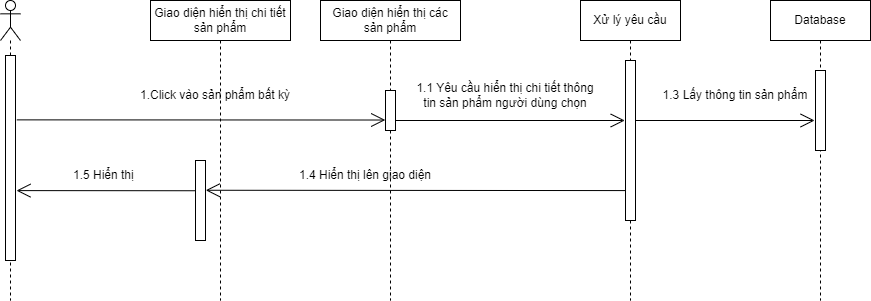

The diagram above was exported from draw.io. Its source (the exported page's mxGraphModel, read from the mxfile embedded in the PNG):
<mxGraphModel dx="1278" dy="521" grid="1" gridSize="10" guides="1" tooltips="1" connect="1" arrows="1" fold="1" page="1" pageScale="1" pageWidth="850" pageHeight="1100" math="0" shadow="0">
  <root>
    <mxCell id="0" />
    <mxCell id="1" parent="0" />
    <mxCell id="1u62BcKeDCx8kKimqD8o-1" value="" style="shape=umlLifeline;participant=umlActor;perimeter=lifelinePerimeter;whiteSpace=wrap;html=1;container=1;collapsible=0;recursiveResize=0;verticalAlign=top;spacingTop=36;outlineConnect=0;" parent="1" vertex="1">
      <mxGeometry x="130" y="120" width="20" height="300" as="geometry" />
    </mxCell>
    <mxCell id="1u62BcKeDCx8kKimqD8o-16" value="" style="html=1;points=[];perimeter=orthogonalPerimeter;" parent="1u62BcKeDCx8kKimqD8o-1" vertex="1">
      <mxGeometry x="5" y="55" width="10" height="205" as="geometry" />
    </mxCell>
    <mxCell id="1u62BcKeDCx8kKimqD8o-2" value="Giao diện hiển thị các sản phẩm" style="shape=umlLifeline;perimeter=lifelinePerimeter;whiteSpace=wrap;html=1;container=1;collapsible=0;recursiveResize=0;outlineConnect=0;" parent="1" vertex="1">
      <mxGeometry x="450" y="120" width="140" height="300" as="geometry" />
    </mxCell>
    <mxCell id="1u62BcKeDCx8kKimqD8o-13" value="1.4 Hiển thị lên giao diện" style="text;html=1;strokeColor=none;fillColor=none;align=center;verticalAlign=middle;whiteSpace=wrap;rounded=0;" parent="1u62BcKeDCx8kKimqD8o-2" vertex="1">
      <mxGeometry x="-50" y="160" width="190" height="30" as="geometry" />
    </mxCell>
    <mxCell id="1u62BcKeDCx8kKimqD8o-18" value="" style="html=1;points=[];perimeter=orthogonalPerimeter;" parent="1u62BcKeDCx8kKimqD8o-2" vertex="1">
      <mxGeometry x="65" y="90" width="10" height="40" as="geometry" />
    </mxCell>
    <mxCell id="1u62BcKeDCx8kKimqD8o-3" value="Xử lý yêu cầu" style="shape=umlLifeline;perimeter=lifelinePerimeter;whiteSpace=wrap;html=1;container=1;collapsible=0;recursiveResize=0;outlineConnect=0;" parent="1" vertex="1">
      <mxGeometry x="710" y="120" width="100" height="300" as="geometry" />
    </mxCell>
    <mxCell id="1u62BcKeDCx8kKimqD8o-19" value="" style="html=1;points=[];perimeter=orthogonalPerimeter;" parent="1u62BcKeDCx8kKimqD8o-3" vertex="1">
      <mxGeometry x="45" y="60" width="10" height="160" as="geometry" />
    </mxCell>
    <mxCell id="1u62BcKeDCx8kKimqD8o-4" value="Database" style="shape=umlLifeline;perimeter=lifelinePerimeter;whiteSpace=wrap;html=1;container=1;collapsible=0;recursiveResize=0;outlineConnect=0;" parent="1" vertex="1">
      <mxGeometry x="900" y="120" width="100" height="300" as="geometry" />
    </mxCell>
    <mxCell id="1u62BcKeDCx8kKimqD8o-20" value="" style="html=1;points=[];perimeter=orthogonalPerimeter;" parent="1u62BcKeDCx8kKimqD8o-4" vertex="1">
      <mxGeometry x="45" y="70" width="10" height="80" as="geometry" />
    </mxCell>
    <mxCell id="1u62BcKeDCx8kKimqD8o-5" value="" style="endArrow=open;endFill=1;endSize=12;html=1;rounded=0;exitX=1.129;exitY=0.314;exitDx=0;exitDy=0;exitPerimeter=0;entryX=-0.025;entryY=0.738;entryDx=0;entryDy=0;entryPerimeter=0;" parent="1" source="1u62BcKeDCx8kKimqD8o-16" target="1u62BcKeDCx8kKimqD8o-18" edge="1">
      <mxGeometry width="160" relative="1" as="geometry">
        <mxPoint x="400" y="240" as="sourcePoint" />
        <mxPoint x="560" y="240" as="targetPoint" />
      </mxGeometry>
    </mxCell>
    <mxCell id="1u62BcKeDCx8kKimqD8o-8" value="1.1 Yêu cầu hiển thị chi tiết thông tin sản phẩm người dùng chọn" style="text;html=1;strokeColor=none;fillColor=none;align=center;verticalAlign=middle;whiteSpace=wrap;rounded=0;" parent="1" vertex="1">
      <mxGeometry x="540" y="200" width="190" height="30" as="geometry" />
    </mxCell>
    <mxCell id="1u62BcKeDCx8kKimqD8o-10" value="1.3 Lấy thông tin sản phẩm" style="text;html=1;strokeColor=none;fillColor=none;align=center;verticalAlign=middle;whiteSpace=wrap;rounded=0;" parent="1" vertex="1">
      <mxGeometry x="770" y="200" width="190" height="30" as="geometry" />
    </mxCell>
    <mxCell id="1u62BcKeDCx8kKimqD8o-7" value="" style="endArrow=open;endFill=1;endSize=12;html=1;rounded=0;exitX=1.033;exitY=0.75;exitDx=0;exitDy=0;exitPerimeter=0;entryX=-0.078;entryY=0.375;entryDx=0;entryDy=0;entryPerimeter=0;" parent="1" source="1u62BcKeDCx8kKimqD8o-18" target="1u62BcKeDCx8kKimqD8o-19" edge="1">
      <mxGeometry width="160" relative="1" as="geometry">
        <mxPoint x="630" y="230" as="sourcePoint" />
        <mxPoint x="790" y="230" as="targetPoint" />
      </mxGeometry>
    </mxCell>
    <mxCell id="1u62BcKeDCx8kKimqD8o-11" value="Giao diện hiển thị chi tiết sản phẩm" style="shape=umlLifeline;perimeter=lifelinePerimeter;whiteSpace=wrap;html=1;container=1;collapsible=0;recursiveResize=0;outlineConnect=0;" parent="1" vertex="1">
      <mxGeometry x="280" y="120" width="140" height="300" as="geometry" />
    </mxCell>
    <mxCell id="1u62BcKeDCx8kKimqD8o-17" value="" style="html=1;points=[];perimeter=orthogonalPerimeter;" parent="1u62BcKeDCx8kKimqD8o-11" vertex="1">
      <mxGeometry x="45" y="160" width="10" height="80" as="geometry" />
    </mxCell>
    <mxCell id="1u62BcKeDCx8kKimqD8o-6" value="1.Click vào sản phẩm bất kỳ" style="text;html=1;strokeColor=none;fillColor=none;align=center;verticalAlign=middle;whiteSpace=wrap;rounded=0;" parent="1u62BcKeDCx8kKimqD8o-11" vertex="1">
      <mxGeometry x="-40" y="80" width="210" height="30" as="geometry" />
    </mxCell>
    <mxCell id="1u62BcKeDCx8kKimqD8o-12" value="" style="endArrow=open;endFill=1;endSize=12;html=1;rounded=0;exitX=0;exitY=0.813;exitDx=0;exitDy=0;exitPerimeter=0;entryX=1.029;entryY=0.372;entryDx=0;entryDy=0;entryPerimeter=0;" parent="1" source="1u62BcKeDCx8kKimqD8o-19" target="1u62BcKeDCx8kKimqD8o-17" edge="1">
      <mxGeometry width="160" relative="1" as="geometry">
        <mxPoint x="780" y="310" as="sourcePoint" />
        <mxPoint x="370" y="310" as="targetPoint" />
      </mxGeometry>
    </mxCell>
    <mxCell id="1u62BcKeDCx8kKimqD8o-14" value="" style="endArrow=open;endFill=1;endSize=12;html=1;rounded=0;entryX=1.1;entryY=0.659;entryDx=0;entryDy=0;entryPerimeter=0;exitX=-0.057;exitY=0.378;exitDx=0;exitDy=0;exitPerimeter=0;" parent="1" source="1u62BcKeDCx8kKimqD8o-17" target="1u62BcKeDCx8kKimqD8o-16" edge="1">
      <mxGeometry width="160" relative="1" as="geometry">
        <mxPoint x="310" y="310" as="sourcePoint" />
        <mxPoint x="150" y="310" as="targetPoint" />
      </mxGeometry>
    </mxCell>
    <mxCell id="1u62BcKeDCx8kKimqD8o-15" value="1.5 Hiển thị&amp;nbsp;" style="text;html=1;strokeColor=none;fillColor=none;align=center;verticalAlign=middle;whiteSpace=wrap;rounded=0;" parent="1" vertex="1">
      <mxGeometry x="140" y="280" width="190" height="30" as="geometry" />
    </mxCell>
    <mxCell id="1u62BcKeDCx8kKimqD8o-9" value="" style="endArrow=open;endFill=1;endSize=12;html=1;rounded=0;exitX=1.033;exitY=0.375;exitDx=0;exitDy=0;exitPerimeter=0;entryX=-0.093;entryY=0.625;entryDx=0;entryDy=0;entryPerimeter=0;" parent="1" source="1u62BcKeDCx8kKimqD8o-19" target="1u62BcKeDCx8kKimqD8o-20" edge="1">
      <mxGeometry width="160" relative="1" as="geometry">
        <mxPoint x="860" y="230" as="sourcePoint" />
        <mxPoint x="1020" y="230" as="targetPoint" />
      </mxGeometry>
    </mxCell>
  </root>
</mxGraphModel>